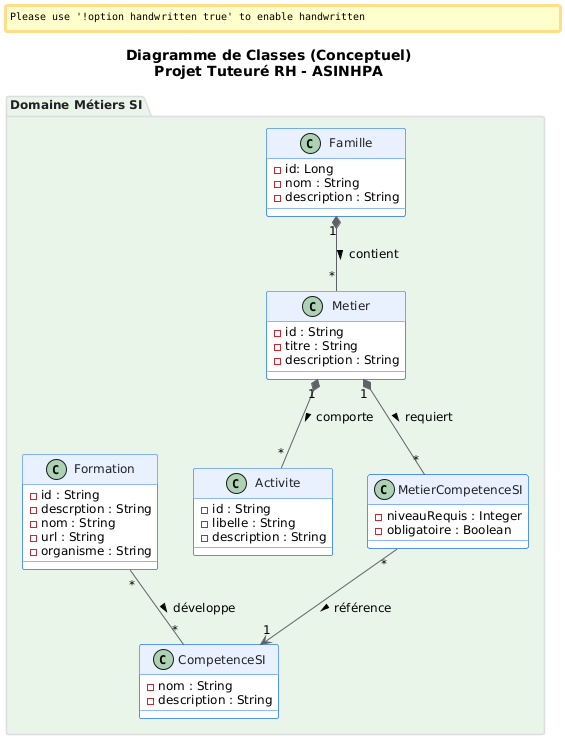

The diagram above was rendered by PlantUML. Its source (embedded in the PNG):
@startuml Diagramme de Classes - Projet Tuteuré RH ASINHPA

skinparam backgroundColor #FEFEFE
skinparam handwritten false
skinparam defaultFontName Inter
skinparam defaultFontSize 12

skinparam class {
    BackgroundColor #FFFFFF
    BorderColor #1A73E8
    FontColor #202124
    HeaderBackgroundColor #E8F0FE
    ArrowColor #5F6368
}

skinparam package {
    BackgroundColor #F8F9FA
    BorderColor #DADCE0
    FontColor #202124
}

title <b>Diagramme de Classes (Conceptuel)</b>\nProjet Tuteuré RH - ASINHPA

package "Domaine Métiers SI" #E8F5E9 {

    class Famille {
        - id: Long
        - nom : String
        - description : String
    }

    class Metier {
        - id : String
        - titre : String
        - description : String
    }

    class Activite {
        - id : String
        - libelle : String
        - description : String
    }

    class CompetenceSI {
        - nom : String
        - description : String
    }

    class MetierCompetenceSI {
        - niveauRequis : Integer
        - obligatoire : Boolean
    }

    class Formation {
        - id : String
        - descrption : String
        - nom : String
        - url : String
        - organisme : String
    }
}


' Relations
Famille "1" *-- "*" Metier : contient >
Metier "1" *-- "*" Activite : comporte >

Metier "1" *-- "*" MetierCompetenceSI : requiert >
MetierCompetenceSI "*" --> "1" CompetenceSI : référence >

Formation "*" -- "*" CompetenceSI : développe >
@enduml